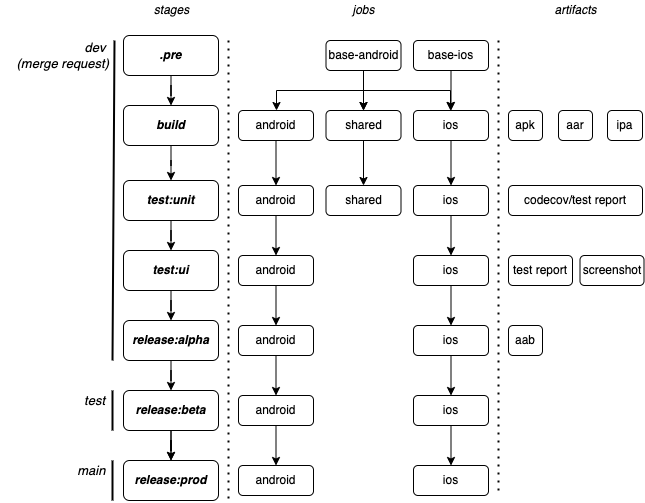

The diagram above was exported from draw.io. Its source (the exported page's mxGraphModel, read from the mxfile embedded in the PNG):
<mxGraphModel dx="1595" dy="721" grid="1" gridSize="10" guides="1" tooltips="1" connect="1" arrows="1" fold="1" page="1" pageScale="1" pageWidth="850" pageHeight="1100" math="0" shadow="0">
  <root>
    <mxCell id="0" />
    <mxCell id="1" parent="0" />
    <mxCell id="x-TBb6uTDjNG0q6MgV5P-1" value="" style="edgeStyle=orthogonalEdgeStyle;rounded=0;orthogonalLoop=1;jettySize=auto;html=1;" parent="1" source="x-TBb6uTDjNG0q6MgV5P-2" target="x-TBb6uTDjNG0q6MgV5P-35" edge="1">
      <mxGeometry relative="1" as="geometry">
        <mxPoint x="218.5" y="275" as="targetPoint" />
      </mxGeometry>
    </mxCell>
    <mxCell id="x-TBb6uTDjNG0q6MgV5P-2" value="&lt;b&gt;&lt;i&gt;test:unit&lt;/i&gt;&lt;/b&gt;" style="rounded=1;whiteSpace=wrap;html=1;" parent="1" vertex="1">
      <mxGeometry x="171" y="210" width="95" height="40" as="geometry" />
    </mxCell>
    <mxCell id="x-TBb6uTDjNG0q6MgV5P-5" value="" style="edgeStyle=orthogonalEdgeStyle;rounded=0;orthogonalLoop=1;jettySize=auto;html=1;" parent="1" source="x-TBb6uTDjNG0q6MgV5P-63" target="x-TBb6uTDjNG0q6MgV5P-2" edge="1">
      <mxGeometry relative="1" as="geometry">
        <mxPoint x="218.5" y="205" as="targetPoint" />
        <mxPoint x="231" y="220" as="sourcePoint" />
      </mxGeometry>
    </mxCell>
    <mxCell id="x-TBb6uTDjNG0q6MgV5P-7" value="" style="endArrow=none;dashed=1;html=1;dashPattern=1 3;strokeWidth=2;rounded=0;" parent="1" edge="1">
      <mxGeometry width="50" height="50" relative="1" as="geometry">
        <mxPoint x="276" y="70" as="sourcePoint" />
        <mxPoint x="276" y="530" as="targetPoint" />
      </mxGeometry>
    </mxCell>
    <mxCell id="x-TBb6uTDjNG0q6MgV5P-8" value="" style="endArrow=none;dashed=1;html=1;dashPattern=1 3;strokeWidth=2;rounded=0;" parent="1" edge="1">
      <mxGeometry width="50" height="50" relative="1" as="geometry">
        <mxPoint x="546" y="70" as="sourcePoint" />
        <mxPoint x="546" y="520" as="targetPoint" />
      </mxGeometry>
    </mxCell>
    <mxCell id="x-TBb6uTDjNG0q6MgV5P-9" value="&lt;i&gt;stages&lt;/i&gt;" style="text;html=1;align=center;verticalAlign=middle;resizable=0;points=[];autosize=1;strokeColor=none;fillColor=none;" parent="1" vertex="1">
      <mxGeometry x="193.5" y="30" width="50" height="20" as="geometry" />
    </mxCell>
    <mxCell id="x-TBb6uTDjNG0q6MgV5P-10" value="&lt;i&gt;jobs&lt;/i&gt;" style="text;html=1;align=center;verticalAlign=middle;resizable=0;points=[];autosize=1;strokeColor=none;fillColor=none;" parent="1" vertex="1">
      <mxGeometry x="391" y="30" width="40" height="20" as="geometry" />
    </mxCell>
    <mxCell id="x-TBb6uTDjNG0q6MgV5P-11" value="&lt;i&gt;artifacts&lt;/i&gt;" style="text;html=1;align=center;verticalAlign=middle;resizable=0;points=[];autosize=1;strokeColor=none;fillColor=none;" parent="1" vertex="1">
      <mxGeometry x="593" y="30" width="60" height="20" as="geometry" />
    </mxCell>
    <mxCell id="x-TBb6uTDjNG0q6MgV5P-15" value="codecov/test report" style="rounded=1;whiteSpace=wrap;html=1;" parent="1" vertex="1">
      <mxGeometry x="556" y="215" width="134" height="30" as="geometry" />
    </mxCell>
    <mxCell id="x-TBb6uTDjNG0q6MgV5P-21" value="android" style="rounded=1;whiteSpace=wrap;html=1;" parent="1" vertex="1">
      <mxGeometry x="286" y="140" width="75" height="30" as="geometry" />
    </mxCell>
    <mxCell id="x-TBb6uTDjNG0q6MgV5P-24" value="" style="edgeStyle=orthogonalEdgeStyle;rounded=0;orthogonalLoop=1;jettySize=auto;html=1;entryX=0.5;entryY=0;entryDx=0;entryDy=0;" parent="1" source="x-TBb6uTDjNG0q6MgV5P-25" target="x-TBb6uTDjNG0q6MgV5P-38" edge="1">
      <mxGeometry relative="1" as="geometry">
        <mxPoint x="323.5" y="280" as="targetPoint" />
      </mxGeometry>
    </mxCell>
    <mxCell id="x-TBb6uTDjNG0q6MgV5P-25" value="android" style="rounded=1;whiteSpace=wrap;html=1;" parent="1" vertex="1">
      <mxGeometry x="286" y="215" width="75" height="30" as="geometry" />
    </mxCell>
    <mxCell id="x-TBb6uTDjNG0q6MgV5P-28" value="" style="edgeStyle=orthogonalEdgeStyle;rounded=0;orthogonalLoop=1;jettySize=auto;html=1;" parent="1" target="x-TBb6uTDjNG0q6MgV5P-25" edge="1">
      <mxGeometry relative="1" as="geometry">
        <mxPoint x="323.5" y="170" as="sourcePoint" />
      </mxGeometry>
    </mxCell>
    <mxCell id="x-TBb6uTDjNG0q6MgV5P-32" value="apk" style="rounded=1;whiteSpace=wrap;html=1;" parent="1" vertex="1">
      <mxGeometry x="556" y="140" width="34" height="30" as="geometry" />
    </mxCell>
    <mxCell id="x-TBb6uTDjNG0q6MgV5P-33" value="ipa" style="rounded=1;whiteSpace=wrap;html=1;" parent="1" vertex="1">
      <mxGeometry x="655" y="140" width="35" height="30" as="geometry" />
    </mxCell>
    <mxCell id="x-TBb6uTDjNG0q6MgV5P-34" value="" style="edgeStyle=orthogonalEdgeStyle;rounded=0;orthogonalLoop=1;jettySize=auto;html=1;entryX=0.5;entryY=0;entryDx=0;entryDy=0;" parent="1" source="x-TBb6uTDjNG0q6MgV5P-35" target="z6Ftp4m0k9Fus10d7kCu-3" edge="1">
      <mxGeometry relative="1" as="geometry" />
    </mxCell>
    <mxCell id="x-TBb6uTDjNG0q6MgV5P-35" value="&lt;b&gt;&lt;i&gt;test:ui&lt;/i&gt;&lt;/b&gt;" style="rounded=1;whiteSpace=wrap;html=1;" parent="1" vertex="1">
      <mxGeometry x="171" y="280" width="95" height="40" as="geometry" />
    </mxCell>
    <mxCell id="x-TBb6uTDjNG0q6MgV5P-36" value="test report" style="rounded=1;whiteSpace=wrap;html=1;" parent="1" vertex="1">
      <mxGeometry x="556" y="285" width="64" height="30" as="geometry" />
    </mxCell>
    <mxCell id="x-TBb6uTDjNG0q6MgV5P-37" value="" style="edgeStyle=orthogonalEdgeStyle;rounded=0;orthogonalLoop=1;jettySize=auto;html=1;" parent="1" source="x-TBb6uTDjNG0q6MgV5P-38" target="x-TBb6uTDjNG0q6MgV5P-44" edge="1">
      <mxGeometry relative="1" as="geometry" />
    </mxCell>
    <mxCell id="x-TBb6uTDjNG0q6MgV5P-38" value="android" style="rounded=1;whiteSpace=wrap;html=1;" parent="1" vertex="1">
      <mxGeometry x="286" y="285" width="75" height="30" as="geometry" />
    </mxCell>
    <mxCell id="x-TBb6uTDjNG0q6MgV5P-41" value="" style="edgeStyle=orthogonalEdgeStyle;rounded=0;orthogonalLoop=1;jettySize=auto;html=1;" parent="1" source="x-TBb6uTDjNG0q6MgV5P-42" target="x-TBb6uTDjNG0q6MgV5P-47" edge="1">
      <mxGeometry relative="1" as="geometry">
        <mxPoint x="1071" y="-80" as="targetPoint" />
      </mxGeometry>
    </mxCell>
    <mxCell id="z6Ftp4m0k9Fus10d7kCu-6" value="" style="edgeStyle=orthogonalEdgeStyle;rounded=0;orthogonalLoop=1;jettySize=auto;html=1;" parent="1" source="x-TBb6uTDjNG0q6MgV5P-42" target="x-TBb6uTDjNG0q6MgV5P-47" edge="1">
      <mxGeometry relative="1" as="geometry" />
    </mxCell>
    <mxCell id="x-TBb6uTDjNG0q6MgV5P-42" value="&lt;b&gt;&lt;i&gt;release:beta&lt;/i&gt;&lt;/b&gt;" style="rounded=1;whiteSpace=wrap;html=1;" parent="1" vertex="1">
      <mxGeometry x="171" y="420" width="95" height="40" as="geometry" />
    </mxCell>
    <mxCell id="x-TBb6uTDjNG0q6MgV5P-43" value="" style="edgeStyle=orthogonalEdgeStyle;rounded=0;orthogonalLoop=1;jettySize=auto;html=1;" parent="1" source="x-TBb6uTDjNG0q6MgV5P-44" target="x-TBb6uTDjNG0q6MgV5P-48" edge="1">
      <mxGeometry relative="1" as="geometry" />
    </mxCell>
    <mxCell id="x-TBb6uTDjNG0q6MgV5P-44" value="android" style="rounded=1;whiteSpace=wrap;html=1;" parent="1" vertex="1">
      <mxGeometry x="286" y="355" width="75" height="30" as="geometry" />
    </mxCell>
    <mxCell id="x-TBb6uTDjNG0q6MgV5P-47" value="&lt;b&gt;&lt;i&gt;release:prod&lt;/i&gt;&lt;/b&gt;" style="rounded=1;whiteSpace=wrap;html=1;" parent="1" vertex="1">
      <mxGeometry x="171" y="490" width="95" height="40" as="geometry" />
    </mxCell>
    <mxCell id="z6Ftp4m0k9Fus10d7kCu-25" value="" style="edgeStyle=orthogonalEdgeStyle;rounded=0;orthogonalLoop=1;jettySize=auto;html=1;" parent="1" source="x-TBb6uTDjNG0q6MgV5P-48" target="z6Ftp4m0k9Fus10d7kCu-22" edge="1">
      <mxGeometry relative="1" as="geometry" />
    </mxCell>
    <mxCell id="x-TBb6uTDjNG0q6MgV5P-48" value="android" style="rounded=1;whiteSpace=wrap;html=1;" parent="1" vertex="1">
      <mxGeometry x="286" y="425" width="75" height="30" as="geometry" />
    </mxCell>
    <mxCell id="x-TBb6uTDjNG0q6MgV5P-50" value="" style="endArrow=none;html=1;rounded=0;strokeWidth=2;" parent="1" edge="1">
      <mxGeometry width="50" height="50" relative="1" as="geometry">
        <mxPoint x="160" y="390" as="sourcePoint" />
        <mxPoint x="162" y="70" as="targetPoint" />
      </mxGeometry>
    </mxCell>
    <mxCell id="x-TBb6uTDjNG0q6MgV5P-51" value="&lt;i style=&quot;font-size: 13px;&quot;&gt;&amp;nbsp; &amp;nbsp;dev &lt;br style=&quot;font-size: 13px;&quot;&gt;(merge request)&lt;/i&gt;" style="text;html=1;align=right;verticalAlign=middle;resizable=0;points=[];autosize=1;strokeColor=none;fillColor=none;fontSize=13;" parent="1" vertex="1">
      <mxGeometry x="48" y="65" width="110" height="40" as="geometry" />
    </mxCell>
    <mxCell id="x-TBb6uTDjNG0q6MgV5P-53" value="&lt;i style=&quot;font-size: 13px;&quot;&gt;main&amp;nbsp;&lt;/i&gt;" style="text;html=1;align=right;verticalAlign=middle;resizable=0;points=[];autosize=1;strokeColor=none;fillColor=none;fontSize=13;" parent="1" vertex="1">
      <mxGeometry x="108" y="490" width="50" height="20" as="geometry" />
    </mxCell>
    <mxCell id="x-TBb6uTDjNG0q6MgV5P-63" value="&lt;b&gt;&lt;i&gt;build&lt;/i&gt;&lt;/b&gt;" style="rounded=1;whiteSpace=wrap;html=1;" parent="1" vertex="1">
      <mxGeometry x="171" y="135" width="95" height="40" as="geometry" />
    </mxCell>
    <mxCell id="z6Ftp4m0k9Fus10d7kCu-5" value="" style="edgeStyle=orthogonalEdgeStyle;rounded=0;orthogonalLoop=1;jettySize=auto;html=1;" parent="1" source="z6Ftp4m0k9Fus10d7kCu-3" target="x-TBb6uTDjNG0q6MgV5P-42" edge="1">
      <mxGeometry relative="1" as="geometry" />
    </mxCell>
    <mxCell id="z6Ftp4m0k9Fus10d7kCu-3" value="&lt;b&gt;&lt;i&gt;release:alpha&lt;/i&gt;&lt;/b&gt;" style="rounded=1;whiteSpace=wrap;html=1;" parent="1" vertex="1">
      <mxGeometry x="171" y="350" width="95" height="40" as="geometry" />
    </mxCell>
    <mxCell id="z6Ftp4m0k9Fus10d7kCu-10" value="shared" style="rounded=1;whiteSpace=wrap;html=1;" parent="1" vertex="1">
      <mxGeometry x="373.5" y="140" width="75" height="30" as="geometry" />
    </mxCell>
    <mxCell id="z6Ftp4m0k9Fus10d7kCu-12" value="shared" style="rounded=1;whiteSpace=wrap;html=1;" parent="1" vertex="1">
      <mxGeometry x="373.5" y="215" width="75" height="30" as="geometry" />
    </mxCell>
    <mxCell id="z6Ftp4m0k9Fus10d7kCu-13" value="" style="edgeStyle=orthogonalEdgeStyle;rounded=0;orthogonalLoop=1;jettySize=auto;html=1;" parent="1" target="z6Ftp4m0k9Fus10d7kCu-12" edge="1">
      <mxGeometry relative="1" as="geometry">
        <mxPoint x="411" y="170" as="sourcePoint" />
      </mxGeometry>
    </mxCell>
    <mxCell id="z6Ftp4m0k9Fus10d7kCu-22" value="android" style="rounded=1;whiteSpace=wrap;html=1;" parent="1" vertex="1">
      <mxGeometry x="286" y="495" width="75" height="30" as="geometry" />
    </mxCell>
    <mxCell id="z6Ftp4m0k9Fus10d7kCu-29" value="ios" style="rounded=1;whiteSpace=wrap;html=1;" parent="1" vertex="1">
      <mxGeometry x="461" y="140" width="75" height="30" as="geometry" />
    </mxCell>
    <mxCell id="z6Ftp4m0k9Fus10d7kCu-30" value="" style="edgeStyle=orthogonalEdgeStyle;rounded=0;orthogonalLoop=1;jettySize=auto;html=1;entryX=0.5;entryY=0;entryDx=0;entryDy=0;" parent="1" source="z6Ftp4m0k9Fus10d7kCu-31" target="z6Ftp4m0k9Fus10d7kCu-35" edge="1">
      <mxGeometry relative="1" as="geometry">
        <mxPoint x="498.5" y="280" as="targetPoint" />
      </mxGeometry>
    </mxCell>
    <mxCell id="z6Ftp4m0k9Fus10d7kCu-31" value="ios" style="rounded=1;whiteSpace=wrap;html=1;" parent="1" vertex="1">
      <mxGeometry x="461" y="215" width="75" height="30" as="geometry" />
    </mxCell>
    <mxCell id="z6Ftp4m0k9Fus10d7kCu-32" value="" style="edgeStyle=orthogonalEdgeStyle;rounded=0;orthogonalLoop=1;jettySize=auto;html=1;" parent="1" target="z6Ftp4m0k9Fus10d7kCu-31" edge="1">
      <mxGeometry relative="1" as="geometry">
        <mxPoint x="498.5" y="170" as="sourcePoint" />
      </mxGeometry>
    </mxCell>
    <mxCell id="z6Ftp4m0k9Fus10d7kCu-34" value="" style="edgeStyle=orthogonalEdgeStyle;rounded=0;orthogonalLoop=1;jettySize=auto;html=1;" parent="1" source="z6Ftp4m0k9Fus10d7kCu-35" target="z6Ftp4m0k9Fus10d7kCu-37" edge="1">
      <mxGeometry relative="1" as="geometry" />
    </mxCell>
    <mxCell id="z6Ftp4m0k9Fus10d7kCu-35" value="ios" style="rounded=1;whiteSpace=wrap;html=1;" parent="1" vertex="1">
      <mxGeometry x="461" y="285" width="75" height="30" as="geometry" />
    </mxCell>
    <mxCell id="z6Ftp4m0k9Fus10d7kCu-36" value="" style="edgeStyle=orthogonalEdgeStyle;rounded=0;orthogonalLoop=1;jettySize=auto;html=1;" parent="1" source="z6Ftp4m0k9Fus10d7kCu-37" target="z6Ftp4m0k9Fus10d7kCu-39" edge="1">
      <mxGeometry relative="1" as="geometry" />
    </mxCell>
    <mxCell id="z6Ftp4m0k9Fus10d7kCu-37" value="ios" style="rounded=1;whiteSpace=wrap;html=1;" parent="1" vertex="1">
      <mxGeometry x="461" y="355" width="75" height="30" as="geometry" />
    </mxCell>
    <mxCell id="z6Ftp4m0k9Fus10d7kCu-38" value="" style="edgeStyle=orthogonalEdgeStyle;rounded=0;orthogonalLoop=1;jettySize=auto;html=1;" parent="1" source="z6Ftp4m0k9Fus10d7kCu-39" target="z6Ftp4m0k9Fus10d7kCu-42" edge="1">
      <mxGeometry relative="1" as="geometry" />
    </mxCell>
    <mxCell id="z6Ftp4m0k9Fus10d7kCu-39" value="ios" style="rounded=1;whiteSpace=wrap;html=1;" parent="1" vertex="1">
      <mxGeometry x="461" y="425" width="75" height="30" as="geometry" />
    </mxCell>
    <mxCell id="z6Ftp4m0k9Fus10d7kCu-42" value="ios" style="rounded=1;whiteSpace=wrap;html=1;" parent="1" vertex="1">
      <mxGeometry x="461" y="495" width="75" height="30" as="geometry" />
    </mxCell>
    <mxCell id="z6Ftp4m0k9Fus10d7kCu-44" value="&lt;i style=&quot;font-size: 13px;&quot;&gt;test&lt;/i&gt;" style="text;html=1;align=right;verticalAlign=middle;resizable=0;points=[];autosize=1;strokeColor=none;fillColor=none;fontSize=13;" parent="1" vertex="1">
      <mxGeometry x="114" y="415" width="40" height="30" as="geometry" />
    </mxCell>
    <mxCell id="pDvYE4yawzYYHQmSsREs-2" value="" style="endArrow=none;html=1;rounded=0;strokeWidth=2;" parent="1" edge="1">
      <mxGeometry width="50" height="50" relative="1" as="geometry">
        <mxPoint x="160" y="420" as="sourcePoint" />
        <mxPoint x="160" y="460" as="targetPoint" />
      </mxGeometry>
    </mxCell>
    <mxCell id="pDvYE4yawzYYHQmSsREs-3" value="" style="endArrow=none;html=1;rounded=0;strokeWidth=2;" parent="1" edge="1">
      <mxGeometry width="50" height="50" relative="1" as="geometry">
        <mxPoint x="160" y="490" as="sourcePoint" />
        <mxPoint x="160" y="530" as="targetPoint" />
      </mxGeometry>
    </mxCell>
    <mxCell id="pDvYE4yawzYYHQmSsREs-5" value="" style="edgeStyle=orthogonalEdgeStyle;rounded=0;orthogonalLoop=1;jettySize=auto;html=1;" parent="1" source="pDvYE4yawzYYHQmSsREs-4" edge="1">
      <mxGeometry relative="1" as="geometry">
        <mxPoint x="218.5" y="135" as="targetPoint" />
      </mxGeometry>
    </mxCell>
    <mxCell id="pDvYE4yawzYYHQmSsREs-4" value="&lt;b&gt;&lt;i&gt;.pre&lt;/i&gt;&lt;/b&gt;" style="rounded=1;whiteSpace=wrap;html=1;" parent="1" vertex="1">
      <mxGeometry x="171" y="65" width="95" height="40" as="geometry" />
    </mxCell>
    <mxCell id="pDvYE4yawzYYHQmSsREs-11" value="" style="edgeStyle=orthogonalEdgeStyle;rounded=0;orthogonalLoop=1;jettySize=auto;html=1;" parent="1" source="pDvYE4yawzYYHQmSsREs-6" edge="1">
      <mxGeometry relative="1" as="geometry">
        <mxPoint x="411" y="140" as="targetPoint" />
      </mxGeometry>
    </mxCell>
    <mxCell id="pDvYE4yawzYYHQmSsREs-12" value="" style="edgeStyle=orthogonalEdgeStyle;rounded=0;orthogonalLoop=1;jettySize=auto;html=1;" parent="1" source="pDvYE4yawzYYHQmSsREs-6" edge="1">
      <mxGeometry relative="1" as="geometry">
        <mxPoint x="411" y="140" as="targetPoint" />
      </mxGeometry>
    </mxCell>
    <mxCell id="pDvYE4yawzYYHQmSsREs-13" value="" style="edgeStyle=orthogonalEdgeStyle;rounded=0;orthogonalLoop=1;jettySize=auto;html=1;" parent="1" source="pDvYE4yawzYYHQmSsREs-6" edge="1">
      <mxGeometry relative="1" as="geometry">
        <Array as="points">
          <mxPoint x="411" y="120" />
          <mxPoint x="324" y="120" />
        </Array>
        <mxPoint x="324" y="140" as="targetPoint" />
      </mxGeometry>
    </mxCell>
    <mxCell id="pDvYE4yawzYYHQmSsREs-16" value="" style="edgeStyle=orthogonalEdgeStyle;rounded=0;orthogonalLoop=1;jettySize=auto;html=1;" parent="1" source="pDvYE4yawzYYHQmSsREs-6" edge="1">
      <mxGeometry relative="1" as="geometry">
        <Array as="points">
          <mxPoint x="411" y="120" />
          <mxPoint x="498" y="120" />
        </Array>
        <mxPoint x="498" y="140" as="targetPoint" />
      </mxGeometry>
    </mxCell>
    <mxCell id="pDvYE4yawzYYHQmSsREs-6" value="base-android" style="rounded=1;whiteSpace=wrap;html=1;" parent="1" vertex="1">
      <mxGeometry x="373.5" y="70" width="75" height="30" as="geometry" />
    </mxCell>
    <mxCell id="pDvYE4yawzYYHQmSsREs-28" value="" style="edgeStyle=orthogonalEdgeStyle;rounded=0;orthogonalLoop=1;jettySize=auto;html=1;" parent="1" source="pDvYE4yawzYYHQmSsREs-17" edge="1">
      <mxGeometry relative="1" as="geometry">
        <mxPoint x="498.5" y="140" as="targetPoint" />
      </mxGeometry>
    </mxCell>
    <mxCell id="pDvYE4yawzYYHQmSsREs-17" value="base-ios" style="rounded=1;whiteSpace=wrap;html=1;" parent="1" vertex="1">
      <mxGeometry x="461" y="70" width="75" height="30" as="geometry" />
    </mxCell>
    <mxCell id="b3KWvwgWRQAPVlw4lF5m-1" value="aar" style="rounded=1;whiteSpace=wrap;html=1;" parent="1" vertex="1">
      <mxGeometry x="606" y="140" width="34" height="30" as="geometry" />
    </mxCell>
    <mxCell id="ivSqdeZT9EMMKn6Ob4f1-1" value="screenshot" style="rounded=1;whiteSpace=wrap;html=1;" parent="1" vertex="1">
      <mxGeometry x="627.5" y="285" width="64" height="30" as="geometry" />
    </mxCell>
    <mxCell id="ivSqdeZT9EMMKn6Ob4f1-3" value="aab" style="rounded=1;whiteSpace=wrap;html=1;" parent="1" vertex="1">
      <mxGeometry x="556" y="355" width="34" height="30" as="geometry" />
    </mxCell>
  </root>
</mxGraphModel>